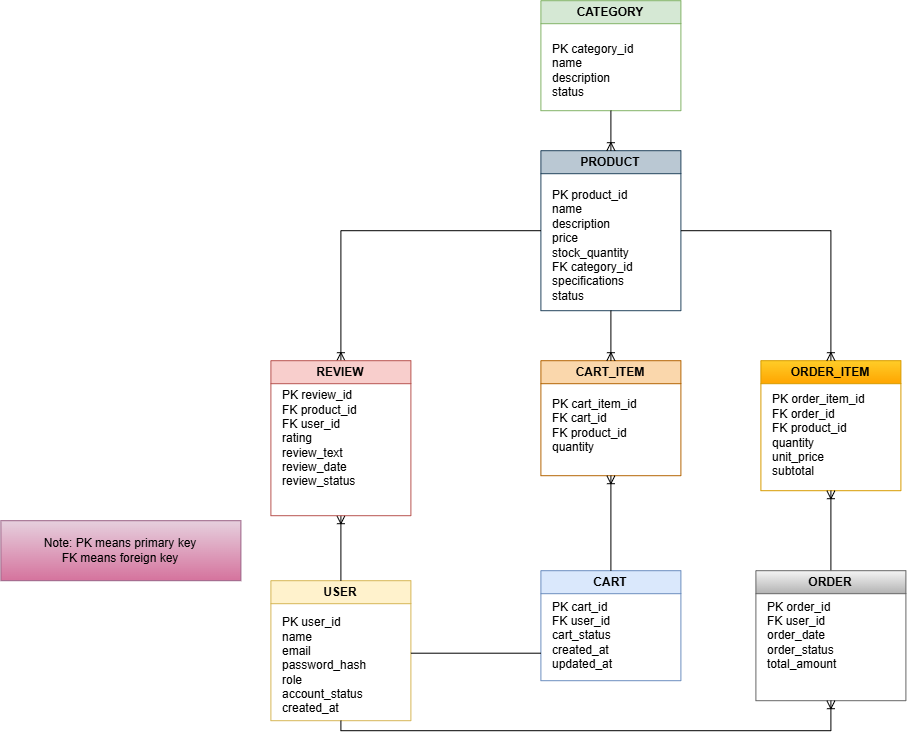

The diagram above was exported from draw.io. Its source (the exported page's mxGraphModel, read from the mxfile embedded in the PNG):
<mxGraphModel dx="2138" dy="745" grid="1" gridSize="10" guides="1" tooltips="1" connect="1" arrows="1" fold="1" page="1" pageScale="1" pageWidth="850" pageHeight="1100" math="0" shadow="0">
  <root>
    <mxCell id="0" />
    <mxCell id="1" parent="0" />
    <mxCell id="sipYdw0yJKIr6-cXaF_w-1" parent="1" style="swimlane;whiteSpace=wrap;html=1;fillColor=#fff2cc;strokeColor=#d6b656;" value="USER" vertex="1">
      <mxGeometry height="140" width="140" x="-10" y="580" as="geometry" />
    </mxCell>
    <mxCell id="sipYdw0yJKIr6-cXaF_w-3" parent="sipYdw0yJKIr6-cXaF_w-1" style="text;html=1;whiteSpace=wrap;strokeColor=none;fillColor=none;align=left;verticalAlign=middle;rounded=0;" value="&lt;div&gt;PK user_id&amp;nbsp;&lt;/div&gt;&lt;div style=&quot;&quot;&gt;&lt;span style=&quot;background-color: transparent; color: light-dark(rgb(0, 0, 0), rgb(255, 255, 255));&quot;&gt;name&lt;/span&gt;&lt;/div&gt;&lt;div&gt;email&lt;/div&gt;&lt;div&gt;password_hash&lt;/div&gt;&lt;div&gt;role&lt;/div&gt;&lt;div&gt;account_status&lt;/div&gt;&lt;div&gt;created_at&lt;/div&gt;" vertex="1">
      <mxGeometry height="50" width="130" x="10" y="60" as="geometry" />
    </mxCell>
    <mxCell id="sipYdw0yJKIr6-cXaF_w-9" parent="1" style="swimlane;whiteSpace=wrap;html=1;fillColor=#bac8d3;strokeColor=#23445d;" value="PRODUCT" vertex="1">
      <mxGeometry height="160" width="140" x="260" y="150" as="geometry" />
    </mxCell>
    <mxCell id="sipYdw0yJKIr6-cXaF_w-10" parent="sipYdw0yJKIr6-cXaF_w-9" style="text;html=1;whiteSpace=wrap;strokeColor=none;fillColor=none;align=left;verticalAlign=middle;rounded=0;" value="&lt;div&gt;PK product_id&lt;/div&gt;&lt;div&gt;name&lt;/div&gt;&lt;div&gt;description&lt;/div&gt;&lt;div&gt;price&lt;/div&gt;&lt;div&gt;stock_quantity&lt;/div&gt;&lt;div&gt;FK category_id&lt;/div&gt;&lt;div&gt;specifications&lt;/div&gt;&lt;div&gt;status&lt;/div&gt;" vertex="1">
      <mxGeometry height="10" width="120" x="10" y="90" as="geometry" />
    </mxCell>
    <mxCell id="sipYdw0yJKIr6-cXaF_w-12" parent="1" style="swimlane;whiteSpace=wrap;html=1;fillColor=#d5e8d4;strokeColor=#82b366;" value="CATEGORY" vertex="1">
      <mxGeometry height="110" width="140" x="260" as="geometry" />
    </mxCell>
    <mxCell id="sipYdw0yJKIr6-cXaF_w-13" parent="sipYdw0yJKIr6-cXaF_w-12" style="text;html=1;whiteSpace=wrap;strokeColor=none;fillColor=none;align=left;verticalAlign=middle;rounded=0;" value="&lt;div&gt;PK category_id&lt;/div&gt;&lt;div&gt;name&lt;/div&gt;&lt;div&gt;description&lt;/div&gt;&lt;div&gt;status&lt;/div&gt;" vertex="1">
      <mxGeometry height="50" width="90" x="10" y="45" as="geometry" />
    </mxCell>
    <mxCell id="sipYdw0yJKIr6-cXaF_w-18" parent="1" style="rounded=0;whiteSpace=wrap;html=1;fillColor=#e6d0de;gradientColor=#d5739d;strokeColor=#996185;" value="Note: PK means primary key&lt;div&gt;FK means foreign key&lt;/div&gt;" vertex="1">
      <mxGeometry height="60" width="240" x="-280" y="520" as="geometry" />
    </mxCell>
    <mxCell id="sipYdw0yJKIr6-cXaF_w-21" parent="1" style="swimlane;whiteSpace=wrap;html=1;fillColor=#fad7ac;strokeColor=#b46504;" value="CART_ITEM" vertex="1">
      <mxGeometry height="115" width="140" x="260" y="360" as="geometry" />
    </mxCell>
    <mxCell id="sipYdw0yJKIr6-cXaF_w-22" parent="sipYdw0yJKIr6-cXaF_w-21" style="text;html=1;whiteSpace=wrap;strokeColor=none;fillColor=none;align=left;verticalAlign=middle;rounded=0;" value="&lt;div&gt;PK cart_item_id&lt;/div&gt;&lt;div&gt;FK cart_id&lt;/div&gt;&lt;div&gt;FK product_id&lt;/div&gt;&lt;div&gt;quantity&lt;/div&gt;" vertex="1">
      <mxGeometry height="50" width="90" x="10" y="40" as="geometry" />
    </mxCell>
    <mxCell id="sipYdw0yJKIr6-cXaF_w-25" parent="1" style="swimlane;whiteSpace=wrap;html=1;fillColor=#ffcd28;strokeColor=#d79b00;gradientColor=#ffa500;" value="ORDER_ITEM" vertex="1">
      <mxGeometry height="130" width="140" x="480" y="360" as="geometry" />
    </mxCell>
    <mxCell id="sipYdw0yJKIr6-cXaF_w-26" parent="sipYdw0yJKIr6-cXaF_w-25" style="text;html=1;whiteSpace=wrap;strokeColor=none;fillColor=none;align=left;verticalAlign=middle;rounded=0;" value="&lt;div&gt;PK order_item_id&lt;/div&gt;&lt;div&gt;FK order_id&lt;/div&gt;&lt;div&gt;FK product_id&lt;/div&gt;&lt;div&gt;quantity&lt;/div&gt;&lt;div&gt;unit_price&lt;/div&gt;&lt;div&gt;subtotal&lt;/div&gt;" vertex="1">
      <mxGeometry height="50" width="100" x="10" y="50" as="geometry" />
    </mxCell>
    <mxCell id="sipYdw0yJKIr6-cXaF_w-32" edge="1" parent="1" source="sipYdw0yJKIr6-cXaF_w-1" style="fontSize=12;html=1;endArrow=ERoneToMany;rounded=0;exitX=0.5;exitY=0;exitDx=0;exitDy=0;entryX=0.5;entryY=1;entryDx=0;entryDy=0;" target="sipYdw0yJKIr6-cXaF_w-16" value="">
      <mxGeometry height="100" relative="1" width="100" as="geometry">
        <mxPoint x="410" y="340" as="sourcePoint" />
        <mxPoint x="290" y="170" as="targetPoint" />
      </mxGeometry>
    </mxCell>
    <mxCell id="sipYdw0yJKIr6-cXaF_w-36" edge="1" parent="1" source="sipYdw0yJKIr6-cXaF_w-9" style="edgeStyle=orthogonalEdgeStyle;fontSize=12;html=1;endArrow=ERoneToMany;rounded=0;entryX=0.5;entryY=0;entryDx=0;entryDy=0;exitX=0;exitY=0.5;exitDx=0;exitDy=0;" target="sipYdw0yJKIr6-cXaF_w-16" value="">
      <mxGeometry height="100" relative="1" width="100" as="geometry">
        <mxPoint x="410" y="340" as="sourcePoint" />
        <mxPoint x="510" y="240" as="targetPoint" />
      </mxGeometry>
    </mxCell>
    <mxCell id="sipYdw0yJKIr6-cXaF_w-37" edge="1" parent="1" source="sipYdw0yJKIr6-cXaF_w-9" style="fontSize=12;html=1;endArrow=ERoneToMany;rounded=0;entryX=0.5;entryY=0;entryDx=0;entryDy=0;exitX=0.5;exitY=1;exitDx=0;exitDy=0;" target="sipYdw0yJKIr6-cXaF_w-21" value="">
      <mxGeometry height="100" relative="1" width="100" as="geometry">
        <mxPoint x="410" y="340" as="sourcePoint" />
        <mxPoint x="510" y="240" as="targetPoint" />
      </mxGeometry>
    </mxCell>
    <mxCell id="sipYdw0yJKIr6-cXaF_w-54" edge="1" parent="1" source="sipYdw0yJKIr6-cXaF_w-23" style="fontSize=12;html=1;endArrow=ERoneToMany;rounded=0;entryX=0.5;entryY=1;entryDx=0;entryDy=0;exitX=0.5;exitY=0;exitDx=0;exitDy=0;" target="sipYdw0yJKIr6-cXaF_w-25" value="">
      <mxGeometry height="100" relative="1" width="100" as="geometry">
        <mxPoint x="425" y="490" as="sourcePoint" />
        <mxPoint x="425" y="555" as="targetPoint" />
      </mxGeometry>
    </mxCell>
    <mxCell id="sipYdw0yJKIr6-cXaF_w-56" edge="1" parent="1" source="sipYdw0yJKIr6-cXaF_w-9" style="edgeStyle=orthogonalEdgeStyle;fontSize=12;html=1;endArrow=ERoneToMany;rounded=0;entryX=0.5;entryY=0;entryDx=0;entryDy=0;exitX=1;exitY=0.5;exitDx=0;exitDy=0;" target="sipYdw0yJKIr6-cXaF_w-25" value="">
      <mxGeometry height="100" relative="1" width="100" as="geometry">
        <Array as="points">
          <mxPoint x="550.08" y="230.08" />
        </Array>
        <mxPoint x="420" y="480" as="sourcePoint" />
        <mxPoint x="510" y="270" as="targetPoint" />
      </mxGeometry>
    </mxCell>
    <mxCell id="sipYdw0yJKIr6-cXaF_w-23" parent="1" style="swimlane;whiteSpace=wrap;html=1;fillColor=#f5f5f5;gradientColor=#b3b3b3;strokeColor=#666666;" value="ORDER" vertex="1">
      <mxGeometry height="130" width="150" x="475" y="570" as="geometry" />
    </mxCell>
    <mxCell id="sipYdw0yJKIr6-cXaF_w-24" parent="sipYdw0yJKIr6-cXaF_w-23" style="text;html=1;whiteSpace=wrap;strokeColor=none;fillColor=none;align=left;verticalAlign=middle;rounded=0;" value="&lt;div&gt;PK order_id&lt;/div&gt;&lt;div&gt;FK user_id&lt;/div&gt;&lt;div&gt;order_date&lt;/div&gt;&lt;div&gt;order_status&lt;/div&gt;&lt;div&gt;total_amount&lt;/div&gt;" vertex="1">
      <mxGeometry height="50" width="80" x="10" y="40" as="geometry" />
    </mxCell>
    <mxCell id="sipYdw0yJKIr6-cXaF_w-58" edge="1" parent="1" source="sipYdw0yJKIr6-cXaF_w-1" style="edgeStyle=orthogonalEdgeStyle;fontSize=12;html=1;endArrow=ERoneToMany;rounded=0;exitX=0.5;exitY=1;exitDx=0;exitDy=0;entryX=0.5;entryY=1;entryDx=0;entryDy=0;" target="sipYdw0yJKIr6-cXaF_w-23" value="">
      <mxGeometry height="100" relative="1" width="100" as="geometry">
        <mxPoint x="-120" y="155" as="sourcePoint" />
        <mxPoint x="280" y="550" as="targetPoint" />
      </mxGeometry>
    </mxCell>
    <mxCell id="sipYdw0yJKIr6-cXaF_w-61" edge="1" parent="1" source="sipYdw0yJKIr6-cXaF_w-12" style="fontSize=12;html=1;endArrow=ERoneToMany;rounded=0;entryX=0.5;entryY=0;entryDx=0;entryDy=0;exitX=0.5;exitY=1;exitDx=0;exitDy=0;" target="sipYdw0yJKIr6-cXaF_w-9" value="">
      <mxGeometry height="100" relative="1" width="100" as="geometry">
        <mxPoint x="330" y="370" as="sourcePoint" />
        <mxPoint x="430" y="270" as="targetPoint" />
      </mxGeometry>
    </mxCell>
    <mxCell id="sipYdw0yJKIr6-cXaF_w-16" parent="1" style="swimlane;whiteSpace=wrap;html=1;fillColor=#f8cecc;strokeColor=#b85450;" value="REVIEW" vertex="1">
      <mxGeometry height="155" width="140" x="-10" y="360" as="geometry" />
    </mxCell>
    <mxCell id="sipYdw0yJKIr6-cXaF_w-17" parent="sipYdw0yJKIr6-cXaF_w-16" style="text;html=1;whiteSpace=wrap;strokeColor=none;fillColor=none;align=left;verticalAlign=middle;rounded=0;" value="&lt;div&gt;PK review_id&lt;/div&gt;&lt;div&gt;FK product_id&lt;/div&gt;&lt;div&gt;FK user_id&lt;/div&gt;&lt;div&gt;rating&lt;/div&gt;&lt;div&gt;review_text&lt;/div&gt;&lt;div&gt;review_date&lt;/div&gt;&lt;div&gt;review_status&lt;/div&gt;" vertex="1">
      <mxGeometry height="50" width="80" x="10" y="52.5" as="geometry" />
    </mxCell>
    <mxCell id="sipYdw0yJKIr6-cXaF_w-19" parent="1" style="swimlane;whiteSpace=wrap;html=1;fillColor=#dae8fc;strokeColor=#6c8ebf;" value="CART" vertex="1">
      <mxGeometry height="110" width="140" x="260" y="570" as="geometry" />
    </mxCell>
    <mxCell id="sipYdw0yJKIr6-cXaF_w-20" parent="sipYdw0yJKIr6-cXaF_w-19" style="text;html=1;whiteSpace=wrap;strokeColor=none;fillColor=none;align=left;verticalAlign=middle;rounded=0;" value="&lt;div&gt;PK cart_id&lt;/div&gt;&lt;div&gt;FK user_id&lt;/div&gt;&lt;div&gt;cart_status&lt;/div&gt;&lt;div&gt;created_at&lt;/div&gt;&lt;div&gt;updated_at&lt;/div&gt;" vertex="1">
      <mxGeometry height="50" width="80" x="10" y="40" as="geometry" />
    </mxCell>
    <mxCell id="sipYdw0yJKIr6-cXaF_w-66" edge="1" parent="1" source="sipYdw0yJKIr6-cXaF_w-19" style="fontSize=12;html=1;endArrow=ERoneToMany;rounded=0;exitX=0.5;exitY=0;exitDx=0;exitDy=0;entryX=0.5;entryY=1;entryDx=0;entryDy=0;" target="sipYdw0yJKIr6-cXaF_w-21" value="">
      <mxGeometry height="100" relative="1" width="100" as="geometry">
        <mxPoint x="130" y="310" as="sourcePoint" />
        <mxPoint x="230" y="210" as="targetPoint" />
      </mxGeometry>
    </mxCell>
    <mxCell id="sipYdw0yJKIr6-cXaF_w-68" edge="1" parent="1" source="sipYdw0yJKIr6-cXaF_w-3" style="endArrow=none;html=1;rounded=0;exitX=1;exitY=0.25;exitDx=0;exitDy=0;entryX=0;entryY=0.75;entryDx=0;entryDy=0;" target="sipYdw0yJKIr6-cXaF_w-19" value="">
      <mxGeometry relative="1" as="geometry">
        <mxPoint x="220" y="350" as="sourcePoint" />
        <mxPoint x="380" y="350" as="targetPoint" />
      </mxGeometry>
    </mxCell>
  </root>
</mxGraphModel>